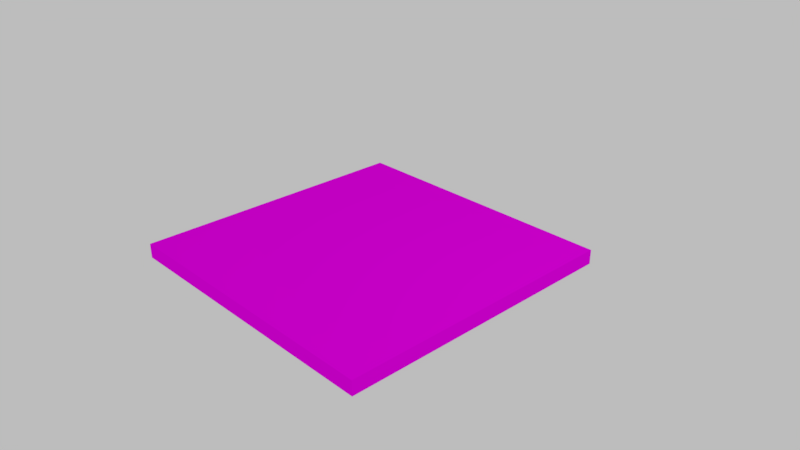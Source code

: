 # Source: RuggedFloor.blend  (saved by Blender 2.79.0; exported with 4.5.12 LTS)
import bpy
from mathutils import Matrix  # noqa: F401  (used for matrix-valued properties, if any)

bpy.ops.wm.read_factory_settings(use_empty=True)
scene = bpy.context.scene
scene.name = 'Scene'

# ---- collections
col_collection_1 = bpy.data.collections.new('Collection 1'); scene.collection.children.link(col_collection_1)

# ---- images (referenced by path relative to the original .blend; pixels are not part of the script)
import os
ASSET_DIR = os.environ.get("B2B_ASSET_DIR", "")  # directory of the original .blend (textures are referenced by path, not embedded)
HERE = os.path.dirname(os.path.abspath(__file__))  # packed textures are extracted next to this script under _unpacked/

def load_image(name, relpath, width, height, colorspace="sRGB"):
    """Load a texture the original file referenced (path relative to the .blend, or extracted next to this script)."""
    p = next((c for c in (os.path.join(HERE, relpath), os.path.join(ASSET_DIR, relpath)) if relpath and os.path.exists(c)), "")
    if p:
        img = bpy.data.images.load(p, check_existing=True)
        img.name = name
    else:  # same state as the original file: an image datablock whose file is absent (Cycles renders it pink)
        img = bpy.data.images.new(name, width, height)
        img.source = "FILE"
        img.filepath = "//" + (relpath or name)
    img.colorspace_settings.name = colorspace
    return img
img_ruggedfloor = load_image('RuggedFloor', '', 1024, 1024, 'sRGB')
img_texturescom_tactilepaving0008_1_seamless_s_jpg = load_image('TexturesCom_TactilePaving0008_1_seamless_S.jpg', 'TexturesCom_TactilePaving0008_1_seamless_S.jpg', 1024, 1024, 'sRGB')

# ---- materials (node trees are filled in below, after node groups)
mat_floor = bpy.data.materials.new('Floor')
mat_floor.alpha_threshold = 0.0
mat_floor.roughness = 0.5
mat_map = bpy.data.materials.new('Map')
mat_map.alpha_threshold = 0.0
mat_map.roughness = 0.5

# ---- material node trees
mat_floor.use_nodes = True; mat_floor.node_tree.nodes.clear()
_N = mat_floor.node_tree.nodes; _L = mat_floor.node_tree.links
n0 = _N.new('ShaderNodeOutputMaterial'); n0.name = 'Material Output'; n0.location = (300, 300)
n1 = _N.new('ShaderNodeBsdfDiffuse'); n1.name = 'Diffuse BSDF'; n1.location = (10, 300)
n2 = _N.new('ShaderNodeTexImage'); n2.name = 'Image Texture.001'; n2.location = (32, 79)
n2.width = 140
n2.image = img_ruggedfloor
n3 = _N.new('ShaderNodeTexImage'); n3.name = 'Image Texture'; n3.location = (-187, 316)
n3.width = 140
n3.image = img_texturescom_tactilepaving0008_1_seamless_s_jpg
_L.new(n1.outputs[0], n0.inputs[0])
_L.new(n3.outputs[0], n1.inputs[0])
n0.is_active_output = True
mat_map.use_nodes = True; mat_map.node_tree.nodes.clear()
_N = mat_map.node_tree.nodes; _L = mat_map.node_tree.links
n0 = _N.new('ShaderNodeOutputMaterial'); n0.name = 'Material Output'; n0.location = (300, 300)
n1 = _N.new('ShaderNodeBsdfDiffuse'); n1.name = 'Diffuse BSDF'; n1.location = (10, 300)
n2 = _N.new('ShaderNodeTexImage'); n2.name = 'Image Texture'; n2.location = (-180, 300)
n2.width = 140
n2.image = img_ruggedfloor
_L.new(n1.outputs[0], n0.inputs[0])
_L.new(n2.outputs[0], n1.inputs[0])
n0.is_active_output = True

# ---- world
world_world = bpy.data.worlds.new('World'); scene.world = world_world
world_world.use_nodes = True; world_world.node_tree.nodes.clear()
_N = world_world.node_tree.nodes; _L = world_world.node_tree.links
n0 = _N.new('ShaderNodeOutputWorld'); n0.name = 'World Output'; n0.location = (300, 300)
n1 = _N.new('ShaderNodeBackground'); n1.name = 'Background'; n1.location = (10, 300)
n1.inputs[0].default_value = (0.5071, 0.5071, 0.5071, 1.0)
_L.new(n1.outputs[0], n0.inputs[0])
n0.is_active_output = True
world_world.color = (0.05088, 0.05088, 0.05088)
world_world.use_sun_shadow = False
world_world.sun_shadow_jitter_overblur = 0.0
world_world.cycles.sampling_method = 'MANUAL'

# ---- cameras
cam_camera = bpy.data.cameras.new('Camera')
cam_camera.clip_end = 100.0
cam_camera.lens = 35.0
cam_camera.sensor_width = 32.0
cam_camera.sensor_height = 18.0
cam_camera.ortho_scale = 7.314
cam_camera.dof.focus_distance = 0.0

# ---- lights
light_lamp = bpy.data.lights.new('Lamp', 'POINT')
light_lamp.transmission_factor = 0.0
light_lamp.cutoff_distance = 30.0
light_lamp.energy = 100.0
light_lamp.shadow_buffer_clip_start = 1.001
light_lamp.shadow_soft_size = 0.1
light_lamp.shadow_maximum_resolution = 0.006
light_lamp.use_absolute_resolution = True

# ---- meshes
me_cube_001 = bpy.data.meshes.new('Cube.001')
me_cube_001.from_pydata([(-1.0, -1.0, -1.0), (-1.0, -1.0, 1.0), (-1.0, 1.0, -1.0), (-1.0, 1.0, 1.0), (1.0, -1.0, -1.0), (1.0, -1.0, 1.0), (1.0, 1.0, -1.0), (1.0, 1.0, 1.0)], [], [(0, 1, 3, 2), (2, 3, 7, 6), (6, 7, 5, 4), (4, 5, 1, 0), (2, 6, 4, 0), (7, 3, 1, 5)])
_uv = me_cube_001.uv_layers.new(name='UVMap')
_uv.uv.foreach_set('vector', [0.0, 0.0, 1.0, 0.0, 1.0, 1.0, 0.0, 1.0, 0.0, 0.0, 1.0, 0.0, 1.0, 1.0, 0.0, 1.0, 0.0, 0.0, 1.0, 0.0, 1.0, 1.0, 0.0, 1.0, 0.0, 0.0, 1.0, 0.0, 1.0, 1.0, 0.0, 1.0, 0.0, 0.0, 1.0, 0.0, 1.0, 1.0, 0.0, 1.0, 0.0, 0.0, 1.0, 0.0, 1.0, 1.0, 0.0, 1.0])
me_cube_001.materials.append(mat_floor)
me_cube_001.materials.append(mat_map)
me_cube_001.use_remesh_preserve_volume = False
me_cube_001.use_remesh_preserve_attributes = False
me_cube_001.use_mirror_vertex_groups = False
me_cube_001.update()

# ---- objects
ob_cube = bpy.data.objects.new('Cube', me_cube_001)
ob_lamp = bpy.data.objects.new('Lamp', light_lamp)
ob_camera = bpy.data.objects.new('Camera', cam_camera)

# ---- transforms, parenting, visibility, modifiers, constraints
ob_cube.location = (0.0, 0.0, 0.0)
ob_cube.scale = (2.0, 2.0, 0.1)
ob_cube.lineart.crease_threshold = 0.0
ob_lamp.location = (4.076, 1.005, 5.904)
ob_lamp.rotation_euler = (0.6503, 0.05522, 1.866)
ob_lamp.lock_rotations_4d = False
ob_lamp.empty_display_type = 'ARROWS'
ob_lamp.color = (0.0, 0.0, 0.0, 0.0)
ob_lamp.lineart.crease_threshold = 0.0
ob_camera.location = (7.481, -6.508, 5.344)
ob_camera.rotation_euler = (1.109, 0.0, 0.8149)
ob_camera.lock_rotations_4d = False
ob_camera.empty_display_type = 'ARROWS'
ob_camera.color = (0.0, 0.0, 0.0, 0.0)
ob_camera.display_type = 'WIRE'
ob_camera.lineart.crease_threshold = 0.0

# ---- collection membership
col_collection_1.objects.link(ob_cube)
col_collection_1.objects.link(ob_lamp)
col_collection_1.objects.link(ob_camera)

# ---- scene / render settings (as saved in the file)
scene.camera = ob_camera
scene.frame_start = 1; scene.frame_end = 250; scene.frame_set(1)
scene.render.engine = 'CYCLES'
scene.render.resolution_percentage = 50
scene.render.dither_intensity = 0.0
scene.cycles.use_denoising = False
scene.cycles.samples = 128
scene.cycles.sampling_pattern = 'TABULATED_SOBOL'
scene.cycles.use_adaptive_sampling = False
scene.cycles.use_light_tree = False
scene.cycles.blur_glossy = 0.0
scene.cycles.sample_clamp_indirect = 0.0
scene.view_settings.view_transform = 'Standard'
bpy.context.view_layer.update()
